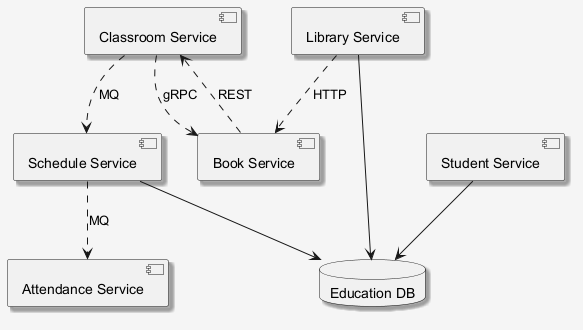

The diagram above was rendered by PlantUML. Its source (embedded in the PNG):
@startuml
skinparam shadowing false
skinparam backgroundColor #F5F5F5
skinparam shadowing true
component "Classroom Service" as C_ClassroomService
component "Attendance Service" as C_AttendanceService
component "Library Service" as C_LibraryService
component "Schedule Service" as C_ScheduleService
component "Student Service" as C_StudentService
component "Book Service" as C_BookService
database "Education DB" as DB_education
C_LibraryService --> DB_education
C_ScheduleService --> DB_education
C_StudentService --> DB_education
C_ClassroomService ..> C_ScheduleService : MQ
C_BookService ..> C_ClassroomService : REST
C_ScheduleService ..> C_AttendanceService : MQ
C_ClassroomService ..> C_BookService : gRPC
C_LibraryService ..> C_BookService : HTTP
@enduml